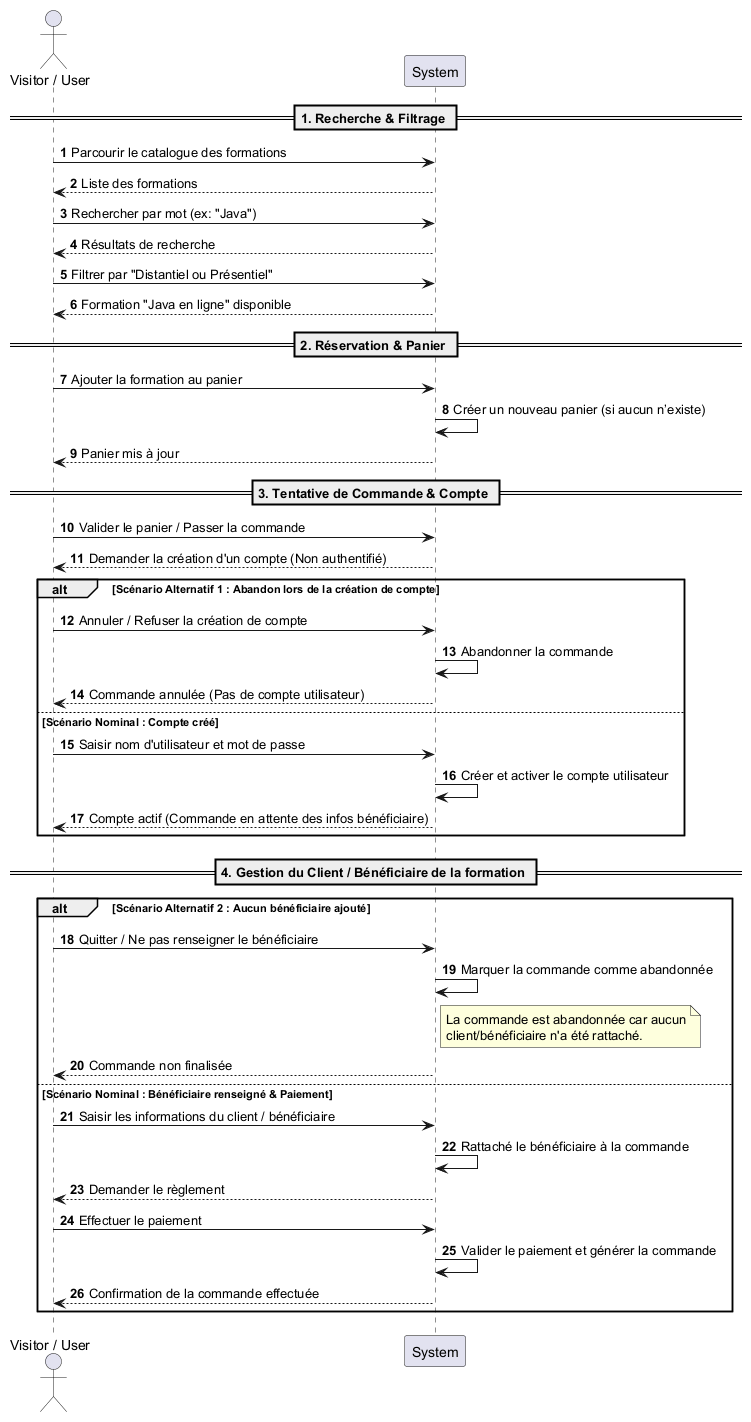

The diagram above was rendered by PlantUML. Its source (embedded in the PNG):
@startuml
autonumber
actor "Visitor / User" as V
participant "System" as S

== 1. Recherche & Filtrage ==
V -> S: Parcourir le catalogue des formations
S --> V: Liste des formations

V -> S: Rechercher par mot (ex: "Java")
S --> V: Résultats de recherche

V -> S: Filtrer par "Distantiel ou Présentiel"
S --> V: Formation "Java en ligne" disponible

== 2. Réservation & Panier ==
V -> S: Ajouter la formation au panier
S -> S: Créer un nouveau panier (si aucun n’existe)
S --> V: Panier mis à jour

== 3. Tentative de Commande & Compte ==
V -> S: Valider le panier / Passer la commande
S --> V: Demander la création d'un compte (Non authentifié)

alt Scénario Alternatif 1 : Abandon lors de la création de compte
    V -> S: Annuler / Refuser la création de compte
    S -> S: Abandonner la commande
    S --> V: Commande annulée (Pas de compte utilisateur)

else Scénario Nominal : Compte créé
    V -> S: Saisir nom d'utilisateur et mot de passe
    S -> S: Créer et activer le compte utilisateur
    S --> V: Compte actif (Commande en attente des infos bénéficiaire)

    end

    == 4. Gestion du Client / Bénéficiaire de la formation ==
    alt Scénario Alternatif 2 : Aucun bénéficiaire ajouté
        V -> S: Quitter / Ne pas renseigner le bénéficiaire
        S -> S: Marquer la commande comme abandonnée
        note right of S
          La commande est abandonnée car aucun
          client/bénéficiaire n'a été rattaché.
        end note
        S --> V: Commande non finalisée
    
    else Scénario Nominal : Bénéficiaire renseigné & Paiement
        V -> S: Saisir les informations du client / bénéficiaire
        S -> S: Rattaché le bénéficiaire à la commande
        S --> V: Demander le règlement

        V -> S: Effectuer le paiement
        S -> S: Valider le paiement et générer la commande
        S --> V: Confirmation de la commande effectuée

end
@enduml